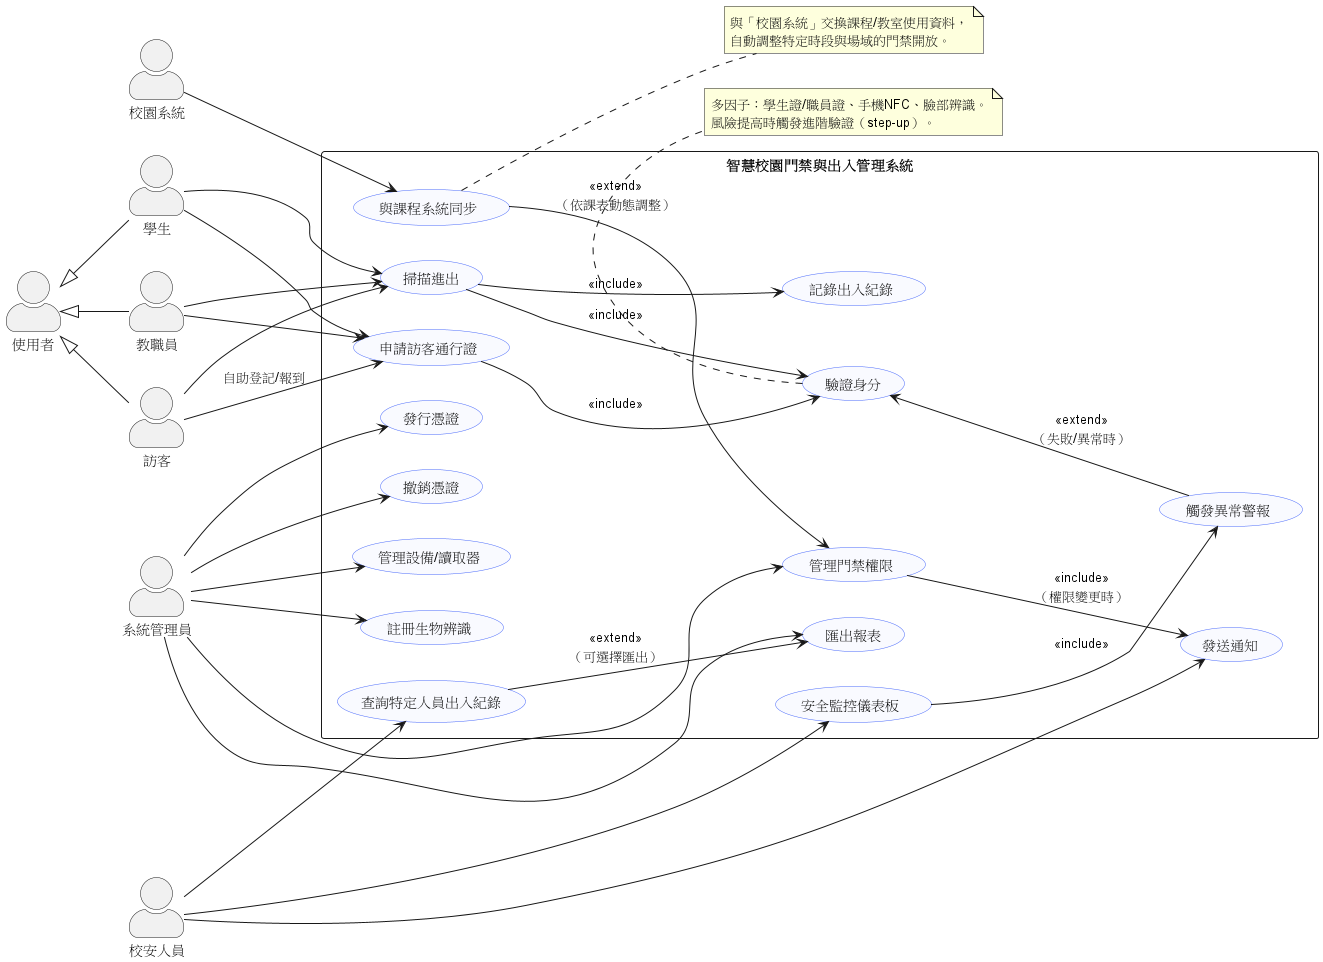

The diagram above was rendered by PlantUML. Its source (embedded in the PNG):
@startuml
left to right direction
skinparam packageStyle rectangle
skinparam usecase {
  BackgroundColor #F9FAFF
  BorderColor #4B6BFB
}
skinparam actorStyle awesome

rectangle "智慧校園門禁與出入管理系統" as 系統 {
  (掃描進出) as UC_掃描
  (驗證身分) as UC_驗證
  (記錄出入紀錄) as UC_紀錄
  (觸發異常警報) as UC_警報
  (申請訪客通行證) as UC_訪客證
  (管理門禁權限) as UC_權限
  (查詢特定人員出入紀錄) as UC_查詢
  (匯出報表) as UC_報表
  (發送通知) as UC_通知
  (與課程系統同步) as UC_同步
  (註冊生物辨識) as UC_註冊生物
  (發行憑證) as UC_發行
  (撤銷憑證) as UC_撤銷
  (安全監控儀表板) as UC_儀表板
  (管理設備/讀取器) as UC_設備
}

actor 使用者
actor 學生
actor 教職員
actor 訪客
actor "校安人員" as 校安
actor 系統管理員
actor "校園系統" as 校園系統

使用者 <|-- 學生
使用者 <|-- 教職員
使用者 <|-- 訪客

' 角色關聯
學生 --> UC_掃描
教職員 --> UC_掃描
訪客 --> UC_掃描
學生 --> UC_訪客證
教職員 --> UC_訪客證
訪客 --> UC_訪客證 : 自助登記/報到

校安 --> UC_儀表板
校安 --> UC_查詢
校安 --> UC_通知

系統管理員 --> UC_權限
系統管理員 --> UC_報表
系統管理員 --> UC_發行
系統管理員 --> UC_撤銷
系統管理員 --> UC_設備
系統管理員 --> UC_註冊生物

校園系統 --> UC_同步

' include / extend
UC_掃描 --> UC_驗證 : <<include>>
UC_掃描 --> UC_紀錄 : <<include>>
UC_訪客證 --> UC_驗證 : <<include>>
UC_驗證 <-- UC_警報 : <<extend>>\n（失敗/異常時）
UC_權限 --> UC_通知 : <<include>>\n（權限變更時）
UC_儀表板 --> UC_警報 : <<include>>
UC_查詢 --> UC_報表 : <<extend>>\n（可選擇匯出）
UC_同步 --> UC_權限 : <<extend>>\n（依課表動態調整）

note right of UC_同步
與「校園系統」交換課程/教室使用資料，
自動調整特定時段與場域的門禁開放。
end note

note bottom of UC_驗證
多因子：學生證/職員證、手機NFC、臉部辨識。
風險提高時觸發進階驗證（step-up）。
end note
@enduml